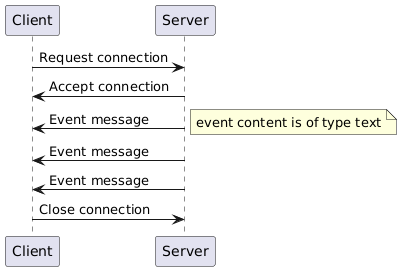

The diagram above was rendered by PlantUML. Its source (embedded in the PNG):
@startuml
Client -> Server: Request connection
Server -> Client: Accept connection

Server -> Client: Event message
note right: event content is of type text
Server -> Client: Event message
Server -> Client: Event message
Client -> Server: Close connection
@enduml